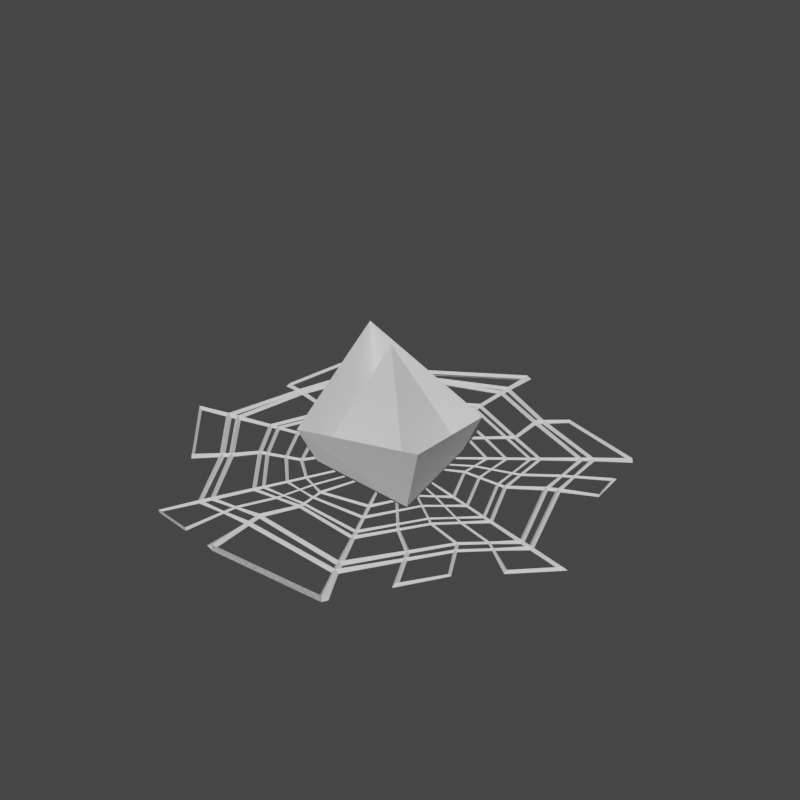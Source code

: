 # Source: modelo_logo_sem_setup.blend  (saved by Blender 3.5.10; exported with 4.5.12 LTS)
import bpy
from mathutils import Matrix  # noqa: F401  (used for matrix-valued properties, if any)

bpy.ops.wm.read_factory_settings(use_empty=True)
scene = bpy.context.scene
scene.name = 'Scene'

# ---- collections
col_logotipo = bpy.data.collections.new('Logotipo'); scene.collection.children.link(col_logotipo)

# ---- world
world_world = bpy.data.worlds.new('World'); scene.world = world_world
world_world.use_nodes = True; world_world.node_tree.nodes.clear()
_N = world_world.node_tree.nodes; _L = world_world.node_tree.links
n0 = _N.new('ShaderNodeOutputWorld'); n0.name = 'World Output'; n0.location = (300, 300)
n1 = _N.new('ShaderNodeBackground'); n1.name = 'Background'; n1.location = (10, 300)
n1.inputs[0].default_value = (0.05088, 0.05088, 0.05088, 1.0)
_L.new(n1.outputs[0], n0.inputs[0])
n0.is_active_output = True
world_world.color = (0.05088, 0.05088, 0.05088)
world_world.use_sun_shadow = False
world_world.sun_shadow_jitter_overblur = 0.0

# ---- meshes
me_plane = bpy.data.meshes.new('Plane')
me_plane.from_pydata([(-0.9517, 0.0, 0.2295), (0.0, -0.934, 0.528), (0.0, 0.934, 0.528), (0.9517, 0.0, 0.2295), (0.0, 0.0, 0.7631), (-0.7563, 0.0, 0.0), (0.7563, 0.0, 0.0), (0.0, 0.611, 2.98e-08), (0.0, -0.611, 2.98e-08), (0.7563, 0.0, 0.0)], [], [(5, 7, 2, 0), (8, 5, 0, 1), (9, 8, 1, 3), (7, 6, 3, 2), (4, 7, 5), (4, 5, 8), (4, 8, 9), (4, 6, 7)])
_uv = me_plane.uv_layers.new(name='UVMap')
_uv.uv.foreach_set('vector', [0.04965, 0.04965, 0.04965, 0.9504, 0.0, 1.0, 0.0, 0.0, 0.9504, 0.04965, 0.04965, 0.04965, 0.0, 0.0, 1.0, 0.0, 0.9504, 0.9504, 0.9504, 0.04965, 1.0, 0.0, 1.0, 1.0, 0.04965, 0.9504, 0.9504, 0.9504, 1.0, 1.0, 0.0, 1.0, 0.3763, 0.6237, 0.04965, 0.9504, 0.04965, 0.04965, 0.3763, 0.3763, 0.04965, 0.04965, 0.9504, 0.04965, 0.6237, 0.3763, 0.9504, 0.04965, 0.9504, 0.9504, 0.6237, 0.6237, 0.9504, 0.9504, 0.04965, 0.9504])
me_plane.update()
me_cylinder_001 = bpy.data.meshes.new('Cylinder.001')
me_cylinder_001.from_pydata([(-0.01326, 1.036, 0.0002456), (0.7686, 0.6599, 0.0002456), (0.9617, -0.1861, 0.0002456), (0.4206, -0.8646, 0.0002456), (-0.4471, -0.8646, 0.0002456), (-0.9882, -0.1861, 0.0002456), (-0.7951, 0.6599, 0.0002456), (-0.01326, 0.03638, 0.0002456), (0.6026, 0.5275, 0.0002456), (-0.01326, 0.8241, 0.0002456), (0.7547, -0.1389, 0.0002456), (0.3285, -0.6733, 0.0002456), (-0.355, -0.6733, 0.0002456), (-0.7812, -0.1389, 0.0002456), (-0.6291, 0.5275, 0.0002456), (0.4679, 0.4201, 0.0002456), (-0.01326, 0.6518, 0.0002456), (0.5868, -0.1006, 0.0002456), (0.2538, -0.5181, 0.0002456), (-0.2803, -0.5181, 0.0002456), (-0.6133, -0.1006, 0.0002456), (-0.4944, 0.4201, 0.0002456), (0.2934, 0.281, 0.0002456), (-0.01326, 0.4286, 0.0002456), (0.3692, -0.05091, 0.0002456), (0.1569, -0.317, 0.0002456), (-0.1835, -0.317, 0.0002456), (-0.3957, -0.05091, 0.0002456), (-0.3199, 0.281, 0.0002456), (0.1741, 0.1858, 0.0002456), (-0.01326, 0.276, 0.0002456), (0.2204, -0.01695, 0.0002456), (0.09073, -0.1795, 0.0002456), (-0.1172, -0.1795, 0.0002456), (-0.2469, -0.01695, 0.0002456), (-0.2006, 0.1858, 0.0002456), (0.06947, 0.1024, 0.0002456), (-0.01326, 0.1422, 0.0002456), (0.0899, 0.01284, 0.0002456), (0.03265, -0.05895, 0.0002456), (-0.05917, -0.05895, 0.0002456), (-0.1164, 0.01284, 0.0002456), (-0.09599, 0.1024, 0.0002456), (-0.1225, -0.6391, 0.0002456), (-0.1024, -0.8988, 0.0002456), (-0.05036, -0.4896, 0.0002456), (-0.06054, -0.3627, 0.0002456), (-0.01077, -0.2081, 0.0002456), (-0.01776, -0.04905, 0.0002456), (0.5768, -0.3003, 0.0002456), (0.6745, -0.4749, 0.0002456), (0.4208, -0.258, 0.0002456), (0.2532, -0.1363, 0.0002456), (0.1431, -0.07618, 0.0002456), (0.04803, -0.01152, 0.0002456), (0.6176, 0.236, 0.0002456), (0.8075, 0.3295, 0.0002456), (0.4842, 0.1409, 0.0002456), (0.2869, 0.1318, 0.0002456), (0.1845, 0.0793, 0.0002456), (0.06454, 0.05132, 0.0002456), (0.2711, 0.6808, 0.0002456), (0.3831, 0.7841, 0.0002456), (0.2804, 0.5073, 0.0002456), (0.1259, 0.3692, 0.0002456), (0.08153, 0.2138, 0.0002456), (0.02079, 0.1111, 0.0002456), (-0.3342, 0.7063, 0.004461), (-0.442, 0.7759, -0.006113), (-0.235, 0.5193, -0.0006536), (-0.1397, 0.3323, -0.001542), (-0.1053, 0.1855, -0.004206), (-0.04934, 0.1111, 0.0002456), (-0.7351, 0.2303, -0.00213), (-0.8476, 0.253, -0.005704), (-0.513, 0.176, -0.002719), (-0.3261, 0.1264, -0.00153), (-0.2314, 0.08537, -0.001528), (-0.09651, 0.05545, 0.0002456), (-0.5539, -0.389, 0.0002456), (-0.6777, -0.4997, 0.0002456), (-0.4782, -0.2951, 0.0002456), (-0.2981, -0.2268, 0.0002456), (-0.2135, -0.09825, 0.0002456), (-0.07294, -0.01315, 0.0002456), (-0.01326, 1.036, 0.0002456), (0.7686, 0.6599, 0.0002456), (0.9617, -0.1861, 0.0002456), (0.4206, -0.8646, 0.0002456), (-0.4471, -0.8646, 0.0002456), (-0.9882, -0.1861, 0.0002456), (-0.7951, 0.6599, 0.0002456), (-0.1024, -0.8988, 0.0002456), (0.6745, -0.4749, 0.0002456), (0.8075, 0.3295, 0.0002456), (0.3831, 0.7841, 0.0002456), (-0.442, 0.7759, -0.006113), (-0.8476, 0.253, -0.005704), (-0.6777, -0.4997, 0.0002456), (-0.01326, 0.8742, 0.0002456), (0.6418, 0.5588, 0.0002456), (0.8036, -0.1501, 0.0002456), (0.3503, -0.7185, 0.0002456), (-0.3768, -0.7185, 0.0002456), (-0.8301, -0.1501, 0.0002456), (-0.6683, 0.5588, 0.0002456), (-0.1177, -0.7004, 0.0002456), (0.5999, -0.3415, 0.0002456), (0.6624, 0.2581, 0.0002456), (0.2976, 0.7052, 0.0002456), (-0.3597, 0.7227, 0.001966), (-0.7616, 0.2357, -0.002973), (-0.5831, -0.4151, 0.0002456), (-0.01326, 0.5107, 0.0002456), (0.3576, 0.3321, 0.0002456), (0.4492, -0.06917, 0.0002456), (0.1925, -0.391, 0.0002456), (-0.2191, -0.391, 0.0002456), (-0.4757, -0.06917, 0.0002456), (-0.3841, 0.3321, 0.0002456), (-0.05679, -0.4093, 0.0002456), (0.3148, -0.1811, 0.0002456), (0.3595, 0.1352, 0.0002456), (0.1827, 0.42, 0.0002456), (-0.1747, 0.4011, -0.001216), (-0.3948, 0.1446, -0.001967), (-0.3643, -0.2519, 0.0002456), (-0.01326, 0.2297, 0.0002456), (0.1378, 0.1569, 0.0002456), (0.1752, -0.006627, 0.0002456), (0.0706, -0.1378, 0.0002456), (-0.09712, -0.1378, 0.0002456), (-0.2017, -0.006627, 0.0002456), (-0.1644, 0.1569, 0.0002456), (-0.01319, -0.153, 0.0002456), (0.1101, -0.05377, 0.0002456), (0.1429, 0.0696, 0.0002456), (0.06048, 0.1782, 0.0002456), (-0.0859, 0.1597, -0.002664), (-0.1847, 0.075, -0.000913), (-0.1648, -0.06876, 0.0002456), (0.6658, -0.2196, 0.0002456), (0.8181, -0.3305, 0.0002456), (0.5038, -0.1793, 0.0002456), (0.3112, -0.09362, 0.0002456), (0.1817, -0.04656, 0.0002456), (0.06897, 0.0006562, 0.0002456), (0.009696, -0.01129, 0.0002456), (-0.2387, -0.6562, 0.0002456), (-0.2748, -0.8817, 0.0002456), (-0.1653, -0.5039, 0.0002456), (-0.122, -0.3399, 0.0002456), (-0.06401, -0.1938, 0.0002456), (-0.03846, -0.054, 0.0002456), (0.8181, -0.3305, 0.0002456), (-0.2748, -0.8817, 0.0002456), (0.7017, -0.2458, 0.0002456), (-0.2473, -0.7094, 0.0002456), (0.382, -0.1251, 0.0002456), (-0.1379, -0.4002, 0.0002456), (0.1426, -0.0302, 0.0002456), (-0.05515, -0.1454, 0.0002456), (-0.01326, 0.1561, 0.0002456), (0.08034, 0.111, 0.0002456), (0.1035, 0.009739, 0.0002456), (0.03869, -0.07149, 0.0002456), (-0.06521, -0.07149, 0.0002456), (-0.13, 0.009739, 0.0002456), (-0.1069, 0.111, 0.0002456), (-0.01703, -0.06558, 0.0002456), (0.05791, -0.01824, 0.0002456), (0.077, 0.05423, 0.0002456), (0.0271, 0.1218, 0.0002456), (-0.05516, 0.1188, -0.0002172), (-0.1105, 0.05856, 6.132e-05), (-0.08754, -0.022, 0.0002456), (-0.04112, -0.06853, 0.0002456), (0.08069, -0.004252, 0.0002456), (0.0919, 0.1202, 0.0002456), (0.1179, 0.00645, 0.0002456), (0.0451, -0.0848, 0.0002456), (-0.07162, -0.0848, 0.0002456), (-0.1444, 0.00645, 0.0002456), (-0.1184, 0.1202, 0.0002456), (-0.01626, -0.08314, 0.0002456), (0.0684, -0.02538, 0.0002456), (0.09024, 0.05732, 0.0002456), (0.03381, 0.1331, 0.0002456), (-0.06133, 0.127, -0.0007088), (-0.1254, 0.06186, -0.0001345), (-0.1031, -0.0314, 0.0002456), (-0.04394, -0.08397, 0.0002456), (0.09314, -0.009466, 0.0002456), (-0.01326, 0.1709, 0.0002456), (-0.01326, 0.6115, 0.0002456), (0.4364, 0.3949, 0.0002456), (0.5474, -0.09159, 0.0002456), (0.2363, -0.4817, 0.0002456), (-0.2628, -0.4817, 0.0002456), (-0.5739, -0.09159, 0.0002456), (-0.4629, 0.3949, 0.0002456), (-0.0522, -0.4666, 0.0002456), (0.3905, -0.236, 0.0002456), (0.4486, 0.1392, 0.0002456), (0.2525, 0.4823, 0.0002456), (-0.2177, 0.4855, -0.0008144), (-0.4792, 0.167, -0.002504), (-0.4456, -0.2827, 0.0002456), (0.4689, -0.1638, 0.0002456), (-0.1575, -0.4742, 0.0002456), (0.6112, 0.3611, 0.0002456), (0.7908, 0.4712, 0.0002456), (0.4772, 0.2607, 0.0002456), (0.2897, 0.1958, 0.0002456), (0.18, 0.125, 0.0002456), (0.06665, 0.07321, 0.0002456), (0.04565, 0.02294, 0.0002456), (0.4703, -0.4603, 0.0002456), (0.5656, -0.6421, 0.0002456), (0.3492, -0.3696, 0.0002456), (0.2119, -0.2138, 0.0002456), (0.1206, -0.1205, 0.0002456), (0.04144, -0.03187, 0.0002456), (0.6536, 0.3871, 0.0002456), (0.4928, -0.5032, 0.0002456), (0.3587, 0.2197, 0.0002456), (0.2624, -0.2711, 0.0002456), (0.1407, 0.107, 0.0002456), (0.09317, -0.08979, 0.0002456), (0.04354, -0.004466, 0.0002456), (0.04966, -0.04108, 0.0002456), (0.07844, 0.07859, 0.0002456), (0.05841, -0.05087, 0.0002456), (0.09095, 0.08431, 0.0002456), (0.3243, -0.3414, 0.0002456), (0.4433, 0.2489, 0.0002456), (0.8181, -0.3305, 0.0002456), (0.9617, -0.1861, 0.0002456)], [(93, 50)], [(109, 100, 1, 62), (157, 103, 4, 149), (112, 104, 5, 80), (111, 105, 6, 74), (110, 99, 0, 68), (63, 15, 8, 61), (57, 17, 10, 55), (219, 18, 11, 217), (150, 19, 12, 148), (81, 20, 13, 79), (75, 21, 14, 73), (69, 16, 9, 67), (235, 203, 57, 212), (204, 195, 15, 63), (234, 219, 51, 202), (209, 198, 19, 150), (207, 199, 20, 81), (206, 200, 21, 75), (65, 29, 22, 64), (59, 31, 24, 58), (221, 32, 25, 220), (152, 33, 26, 151), (83, 34, 27, 82), (77, 35, 28, 76), (71, 30, 23, 70), (137, 128, 29, 65), (136, 129, 31, 59), (228, 130, 32, 221), (161, 131, 33, 152), (140, 132, 34, 83), (139, 133, 35, 77), (138, 127, 30, 71), (7, 36, 66, 37), (216, 38, 60, 215), (229, 222, 54, 146), (147, 153, 48, 39), (7, 41, 84, 40), (7, 42, 78, 41), (7, 37, 72, 42), (130, 134, 47, 32), (32, 47, 46, 25), (205, 194, 16, 69), (18, 45, 43, 11), (102, 106, 44, 3), (160, 135, 53, 145), (145, 53, 52, 144), (197, 201, 45, 18), (143, 51, 49, 141), (227, 136, 59, 214), (214, 59, 58, 213), (234, 197, 18, 219), (212, 57, 55, 210), (223, 108, 56, 211), (127, 137, 65, 30), (30, 65, 64, 23), (235, 212, 15, 195), (16, 63, 61, 9), (133, 138, 71, 35), (35, 71, 70, 28), (194, 204, 63, 16), (21, 69, 67, 14), (132, 139, 77, 34), (34, 77, 76, 27), (200, 205, 69, 21), (20, 75, 73, 13), (131, 140, 83, 33), (33, 83, 82, 26), (199, 206, 75, 20), (19, 81, 79, 12), (74, 6, 91, 97), (62, 1, 86, 95), (211, 56, 94), (3, 44, 92, 88), (80, 5, 90, 98), (68, 0, 85, 96), (149, 4, 89, 155), (12, 79, 112, 103), (13, 73, 111, 104), (14, 67, 110, 105), (9, 61, 109, 99), (210, 55, 108, 223), (141, 49, 107, 156), (11, 43, 106, 102), (67, 9, 99, 110), (73, 14, 105, 111), (79, 13, 104, 112), (148, 12, 103, 157), (217, 11, 102, 224), (55, 10, 101, 108), (61, 8, 100, 109), (26, 82, 126, 117), (27, 76, 125, 118), (28, 70, 124, 119), (23, 64, 123, 113), (213, 58, 122, 225), (144, 52, 121, 158), (25, 46, 120, 116), (70, 23, 113, 124), (76, 28, 119, 125), (82, 27, 118, 126), (151, 26, 117, 159), (220, 25, 116, 226), (58, 24, 115, 122), (64, 22, 114, 123), (181, 190, 140, 131), (182, 189, 139, 132), (183, 188, 138, 133), (193, 187, 137, 127), (233, 186, 136, 227), (192, 185, 135, 160), (180, 184, 134, 130), (188, 193, 127, 138), (189, 183, 133, 139), (190, 182, 132, 140), (191, 181, 131, 161), (232, 180, 130, 228), (186, 179, 129, 136), (187, 178, 128, 137), (184, 191, 161, 134), (179, 192, 160, 129), (46, 151, 159, 120), (24, 144, 158, 115), (43, 148, 157, 106), (10, 141, 156, 101), (237, 236, 154, 87), (101, 156, 142, 2), (17, 143, 141, 10), (198, 207, 81, 19), (31, 145, 144, 24), (129, 160, 145, 31), (7, 40, 153, 147), (216, 229, 146, 38), (134, 161, 152, 47), (47, 152, 151, 46), (196, 208, 143, 17), (45, 150, 148, 43), (38, 146, 177, 164), (48, 153, 176, 169), (66, 36, 163, 172), (60, 38, 164, 171), (222, 39, 165, 230), (153, 40, 166, 176), (84, 41, 167, 175), (78, 42, 168, 174), (72, 37, 162, 173), (39, 48, 169, 165), (146, 54, 170, 177), (215, 60, 171, 231), (37, 66, 172, 162), (42, 72, 173, 168), (41, 78, 174, 167), (40, 84, 175, 166), (164, 177, 192, 179), (169, 176, 191, 184), (172, 163, 178, 187), (171, 164, 179, 186), (230, 165, 180, 232), (176, 166, 181, 191), (175, 167, 182, 190), (174, 168, 183, 189), (173, 162, 193, 188), (165, 169, 184, 180), (177, 170, 185, 192), (231, 171, 186, 233), (162, 172, 187, 193), (168, 173, 188, 183), (167, 174, 189, 182), (166, 175, 190, 181), (123, 114, 195, 204), (122, 115, 196, 203), (226, 116, 197, 234), (159, 117, 198, 209), (126, 118, 199, 207), (125, 119, 200, 206), (124, 113, 194, 205), (116, 120, 201, 197), (158, 121, 202, 208), (225, 122, 203, 235), (113, 123, 204, 194), (119, 124, 205, 200), (118, 125, 206, 199), (117, 126, 207, 198), (115, 158, 208, 196), (120, 159, 209, 201), (114, 225, 235, 195), (121, 226, 234, 202), (203, 196, 17, 57), (208, 202, 51, 143), (163, 231, 233, 178), (170, 230, 232, 185), (36, 215, 231, 163), (54, 222, 230, 170), (7, 147, 229, 216), (185, 232, 228, 135), (178, 233, 227, 128), (52, 220, 226, 121), (22, 213, 225, 114), (49, 217, 224, 107), (8, 210, 223, 100), (15, 212, 210, 8), (29, 214, 213, 22), (128, 227, 214, 29), (147, 39, 222, 229), (7, 216, 215, 36), (135, 228, 221, 53), (53, 221, 220, 52), (51, 219, 217, 49), (107, 224, 218, 50), (201, 209, 150, 45)])
_uv = me_cylinder_001.uv_layers.new(name='UVMap')
_uv.uv.foreach_set('vector', [0.3335, 0.4109, 0.4072, 0.3754, 0.4376, 0.3996, 0.3497, 0.442, 0.1943, 0.06884, 0.1628, 0.06884, 0.1459, 0.03377, 0.1835, 0.03377, 0.1084, 0.137, 0.05396, 0.2053, 0.01602, 0.1966, 0.08094, 0.1152, 0.07674, 0.3051, 0.09279, 0.3754, 0.06236, 0.3996, 0.0432, 0.3157, 0.1664, 0.4108, 0.25, 0.4511, 0.25, 0.49, 0.1502, 0.4419, 0.3113, 0.3682, 0.3655, 0.3421, 0.3978, 0.3679, 0.3285, 0.4012, 0.378, 0.2874, 0.394, 0.2171, 0.4343, 0.2079, 0.4138, 0.2979, 0.3421, 0.1521, 0.3141, 0.1169, 0.332, 0.07967, 0.3679, 0.1247, 0.2091, 0.1169, 0.1859, 0.1169, 0.168, 0.07967, 0.1976, 0.07967, 0.146, 0.167, 0.106, 0.2171, 0.06569, 0.2079, 0.1168, 0.1438, 0.1227, 0.2904, 0.1345, 0.3421, 0.1022, 0.3679, 0.0871, 0.3018, 0.1886, 0.3681, 0.25, 0.3977, 0.25, 0.4391, 0.1714, 0.4012, 0.3646, 0.3069, 0.3696, 0.285, 0.378, 0.2874, 0.3726, 0.3109, 0.3073, 0.3604, 0.3579, 0.3361, 0.3655, 0.3421, 0.3113, 0.3682, 0.3361, 0.1585, 0.3421, 0.1521, 0.3632, 0.1785, 0.3558, 0.1832, 0.2117, 0.1256, 0.1901, 0.1256, 0.1859, 0.1169, 0.2091, 0.1169, 0.1528, 0.1725, 0.1154, 0.2193, 0.106, 0.2171, 0.146, 0.167, 0.1311, 0.2878, 0.1421, 0.3361, 0.1345, 0.3421, 0.1227, 0.2904, 0.2739, 0.296, 0.295, 0.2859, 0.3236, 0.3087, 0.2891, 0.3253, 0.2998, 0.2646, 0.3061, 0.2372, 0.3418, 0.2291, 0.3316, 0.2739, 0.2859, 0.2119, 0.275, 0.1982, 0.2908, 0.1652, 0.3087, 0.1876, 0.2341, 0.1982, 0.225, 0.1982, 0.2092, 0.1652, 0.2239, 0.1652, 0.2095, 0.2177, 0.1939, 0.2372, 0.1582, 0.2291, 0.1837, 0.1971, 0.2004, 0.2657, 0.205, 0.2859, 0.1764, 0.3087, 0.1689, 0.2758, 0.2261, 0.296, 0.25, 0.3075, 0.25, 0.3441, 0.2108, 0.3253, 0.2693, 0.2871, 0.2863, 0.2789, 0.295, 0.2859, 0.2739, 0.296, 0.2902, 0.2618, 0.2952, 0.2397, 0.3061, 0.2372, 0.2998, 0.2646, 0.2789, 0.2193, 0.2701, 0.2082, 0.275, 0.1982, 0.2859, 0.2119, 0.2371, 0.2082, 0.2299, 0.2082, 0.225, 0.1982, 0.2341, 0.1982, 0.2173, 0.2239, 0.2048, 0.2397, 0.1939, 0.2372, 0.2095, 0.2177, 0.21, 0.2627, 0.2137, 0.2789, 0.205, 0.2859, 0.2004, 0.2657, 0.2307, 0.2871, 0.25, 0.2964, 0.25, 0.3075, 0.2261, 0.296, 0.2575, 0.256, 0.2699, 0.2658, 0.2605, 0.2703, 0.25, 0.2754, 0.2682, 0.2459, 0.2748, 0.2443, 0.272, 0.2564, 0.2711, 0.2605, 0.2659, 0.2381, 0.2657, 0.2331, 0.2695, 0.2377, 0.2721, 0.241, 0.2534, 0.2342, 0.243, 0.2271, 0.2469, 0.2271, 0.261, 0.2271, 0.2406, 0.2479, 0.2252, 0.2443, 0.2321, 0.2357, 0.239, 0.2271, 0.2425, 0.256, 0.2301, 0.2658, 0.2281, 0.257, 0.2252, 0.2443, 0.25, 0.2596, 0.25, 0.2754, 0.2394, 0.2703, 0.2301, 0.2658, 0.2701, 0.2082, 0.2444, 0.2082, 0.2431, 0.1982, 0.275, 0.1982, 0.275, 0.1982, 0.2431, 0.1982, 0.2387, 0.1652, 0.2908, 0.1652, 0.1926, 0.3604, 0.25, 0.388, 0.25, 0.3977, 0.1886, 0.3681, 0.3141, 0.1169, 0.2322, 0.1169, 0.2272, 0.07967, 0.332, 0.07967, 0.3372, 0.06884, 0.2258, 0.06884, 0.2211, 0.03377, 0.3541, 0.03377, 0.2904, 0.2336, 0.2856, 0.2276, 0.2941, 0.2222, 0.3001, 0.2297, 0.3001, 0.2297, 0.2941, 0.2222, 0.3222, 0.2044, 0.332, 0.2167, 0.3099, 0.1256, 0.2334, 0.1256, 0.2322, 0.1169, 0.3141, 0.1169, 0.3786, 0.1978, 0.3632, 0.1785, 0.3949, 0.1585, 0.4146, 0.1832, 0.2885, 0.2691, 0.2902, 0.2618, 0.2998, 0.2646, 0.2977, 0.2737, 0.2977, 0.2737, 0.2998, 0.2646, 0.3316, 0.2739, 0.3281, 0.2888, 0.3361, 0.1585, 0.3099, 0.1256, 0.3141, 0.1169, 0.3421, 0.1521, 0.3726, 0.3109, 0.378, 0.2874, 0.4138, 0.2979, 0.4069, 0.3279, 0.4169, 0.3329, 0.4242, 0.301, 0.4579, 0.3108, 0.4492, 0.3489, 0.25, 0.2964, 0.2693, 0.2871, 0.2739, 0.296, 0.25, 0.3075, 0.25, 0.3075, 0.2739, 0.296, 0.2891, 0.3253, 0.25, 0.3441, 0.3646, 0.3069, 0.3726, 0.3109, 0.3655, 0.3421, 0.3579, 0.3361, 0.25, 0.3977, 0.3113, 0.3682, 0.3285, 0.4012, 0.25, 0.4391, 0.2137, 0.2789, 0.2307, 0.2871, 0.2261, 0.296, 0.205, 0.2859, 0.205, 0.2859, 0.2261, 0.296, 0.2108, 0.3253, 0.1764, 0.3087, 0.25, 0.388, 0.3073, 0.3604, 0.3113, 0.3682, 0.25, 0.3977, 0.1345, 0.3421, 0.1886, 0.3681, 0.1714, 0.4012, 0.1022, 0.3679, 0.2048, 0.2397, 0.21, 0.2627, 0.2004, 0.2657, 0.1939, 0.2372, 0.1939, 0.2372, 0.2004, 0.2657, 0.1689, 0.2758, 0.1582, 0.2291, 0.1421, 0.3361, 0.1926, 0.3604, 0.1886, 0.3681, 0.1345, 0.3421, 0.106, 0.2171, 0.1227, 0.2904, 0.0871, 0.3018, 0.06569, 0.2079, 0.2299, 0.2082, 0.2173, 0.2239, 0.2095, 0.2177, 0.225, 0.1982, 0.225, 0.1982, 0.2095, 0.2177, 0.1837, 0.1971, 0.2092, 0.1652, 0.1154, 0.2193, 0.1311, 0.2878, 0.1227, 0.2904, 0.106, 0.2171, 0.1859, 0.1169, 0.146, 0.167, 0.1168, 0.1438, 0.168, 0.07967, 0.0432, 0.3157, 0.06236, 0.3996, 0.06236, 0.3996, 0.0432, 0.3157, 0.3497, 0.442, 0.4376, 0.3996, 0.4376, 0.3996, 0.3497, 0.442, 0.4492, 0.3489, 0.4579, 0.3108, 0.4579, 0.3108, 0.3541, 0.03377, 0.2211, 0.03377, 0.2211, 0.03377, 0.3541, 0.03377, 0.08094, 0.1152, 0.01602, 0.1966, 0.01602, 0.1966, 0.08094, 0.1152, 0.1502, 0.4419, 0.25, 0.49, 0.25, 0.49, 0.1502, 0.4419, 0.1835, 0.03377, 0.1459, 0.03377, 0.1459, 0.03377, 0.1835, 0.03377, 0.168, 0.07967, 0.1168, 0.1438, 0.1084, 0.137, 0.1628, 0.06884, 0.06569, 0.2079, 0.0871, 0.3018, 0.07674, 0.3051, 0.05396, 0.2053, 0.1022, 0.3679, 0.1714, 0.4012, 0.1664, 0.4108, 0.09279, 0.3754, 0.25, 0.4391, 0.3285, 0.4012, 0.3335, 0.4109, 0.25, 0.4511, 0.4069, 0.3279, 0.4138, 0.2979, 0.4242, 0.301, 0.4169, 0.3329, 0.4146, 0.1832, 0.3949, 0.1585, 0.4041, 0.1527, 0.4251, 0.179, 0.332, 0.07967, 0.2272, 0.07967, 0.2258, 0.06884, 0.3372, 0.06884, 0.1714, 0.4012, 0.25, 0.4391, 0.25, 0.4511, 0.1664, 0.4108, 0.0871, 0.3018, 0.1022, 0.3679, 0.09279, 0.3754, 0.07674, 0.3051, 0.1168, 0.1438, 0.06569, 0.2079, 0.05396, 0.2053, 0.1084, 0.137, 0.1976, 0.07967, 0.168, 0.07967, 0.1628, 0.06884, 0.1943, 0.06884, 0.3679, 0.1247, 0.332, 0.07967, 0.3372, 0.06884, 0.3754, 0.1167, 0.4138, 0.2979, 0.4343, 0.2079, 0.446, 0.2053, 0.4242, 0.301, 0.3285, 0.4012, 0.3978, 0.3679, 0.4072, 0.3754, 0.3335, 0.4109, 0.2092, 0.1652, 0.1837, 0.1971, 0.1698, 0.1861, 0.2006, 0.1474, 0.1582, 0.2291, 0.1689, 0.2758, 0.1519, 0.2812, 0.139, 0.2247, 0.1764, 0.3087, 0.2108, 0.3253, 0.2027, 0.341, 0.161, 0.321, 0.25, 0.3441, 0.2891, 0.3253, 0.2973, 0.3411, 0.25, 0.3638, 0.3281, 0.2888, 0.3316, 0.2739, 0.3486, 0.2789, 0.3445, 0.2969, 0.332, 0.2167, 0.3222, 0.2044, 0.3373, 0.1949, 0.3491, 0.2098, 0.2908, 0.1652, 0.2387, 0.1652, 0.2363, 0.1474, 0.2994, 0.1474, 0.2108, 0.3253, 0.25, 0.3441, 0.25, 0.3638, 0.2027, 0.341, 0.1689, 0.2758, 0.1764, 0.3087, 0.161, 0.321, 0.1519, 0.2812, 0.1837, 0.1971, 0.1582, 0.2291, 0.139, 0.2247, 0.1698, 0.1861, 0.2239, 0.1652, 0.2092, 0.1652, 0.2006, 0.1474, 0.2184, 0.1474, 0.3087, 0.1876, 0.2908, 0.1652, 0.2994, 0.1474, 0.321, 0.1745, 0.3316, 0.2739, 0.3418, 0.2291, 0.361, 0.2247, 0.3486, 0.2789, 0.2891, 0.3253, 0.3236, 0.3087, 0.339, 0.321, 0.2973, 0.3411, 0.236, 0.2209, 0.2273, 0.2319, 0.2173, 0.2239, 0.2299, 0.2082, 0.2185, 0.2428, 0.2222, 0.2588, 0.21, 0.2627, 0.2048, 0.2397, 0.2248, 0.2701, 0.2366, 0.2758, 0.2307, 0.2871, 0.2137, 0.2789, 0.25, 0.2823, 0.2634, 0.2758, 0.2693, 0.2871, 0.25, 0.2964, 0.2768, 0.2633, 0.278, 0.2582, 0.2902, 0.2618, 0.2885, 0.2691, 0.2781, 0.2386, 0.2747, 0.2344, 0.2856, 0.2276, 0.2904, 0.2336, 0.264, 0.2209, 0.2461, 0.2209, 0.2444, 0.2082, 0.2701, 0.2082, 0.2366, 0.2758, 0.25, 0.2823, 0.25, 0.2964, 0.2307, 0.2871, 0.2222, 0.2588, 0.2248, 0.2701, 0.2137, 0.2789, 0.21, 0.2627, 0.2273, 0.2319, 0.2185, 0.2428, 0.2048, 0.2397, 0.2173, 0.2239, 0.2411, 0.2209, 0.236, 0.2209, 0.2299, 0.2082, 0.2371, 0.2082, 0.2701, 0.2286, 0.264, 0.2209, 0.2701, 0.2082, 0.2789, 0.2193, 0.278, 0.2582, 0.2815, 0.2428, 0.2952, 0.2397, 0.2902, 0.2618, 0.2634, 0.2758, 0.2752, 0.2701, 0.2863, 0.2789, 0.2693, 0.2871, 0.2461, 0.2209, 0.2411, 0.2209, 0.2371, 0.2082, 0.2444, 0.2082, 0.2815, 0.2428, 0.2781, 0.2386, 0.2904, 0.2336, 0.2952, 0.2397, 0.2387, 0.1652, 0.2239, 0.1652, 0.2184, 0.1474, 0.2363, 0.1474, 0.3418, 0.2291, 0.332, 0.2167, 0.3491, 0.2098, 0.361, 0.2247, 0.2272, 0.07967, 0.1976, 0.07967, 0.1943, 0.06884, 0.2258, 0.06884, 0.4343, 0.2079, 0.4146, 0.1832, 0.4251, 0.179, 0.446, 0.2053, 0.484, 0.1966, 0.459, 0.1652, 0.459, 0.1652, 0.484, 0.1966, 0.446, 0.2053, 0.4251, 0.179, 0.459, 0.1652, 0.484, 0.1966, 0.394, 0.2171, 0.3786, 0.1978, 0.4146, 0.1832, 0.4343, 0.2079, 0.1901, 0.1256, 0.1528, 0.1725, 0.146, 0.167, 0.1859, 0.1169, 0.3061, 0.2372, 0.3001, 0.2297, 0.332, 0.2167, 0.3418, 0.2291, 0.2952, 0.2397, 0.2904, 0.2336, 0.3001, 0.2297, 0.3061, 0.2372, 0.2458, 0.2413, 0.239, 0.2271, 0.243, 0.2271, 0.2534, 0.2342, 0.2659, 0.243, 0.2659, 0.2381, 0.2721, 0.241, 0.2748, 0.2443, 0.2444, 0.2082, 0.2371, 0.2082, 0.2341, 0.1982, 0.2431, 0.1982, 0.2431, 0.1982, 0.2341, 0.1982, 0.2239, 0.1652, 0.2387, 0.1652, 0.3846, 0.2193, 0.3702, 0.2012, 0.3786, 0.1978, 0.394, 0.2171, 0.2322, 0.1169, 0.2091, 0.1169, 0.1976, 0.07967, 0.2272, 0.07967, 0.2748, 0.2443, 0.2721, 0.241, 0.275, 0.2399, 0.278, 0.2436, 0.2469, 0.2271, 0.243, 0.2271, 0.242, 0.2241, 0.2465, 0.2241, 0.2605, 0.2703, 0.2699, 0.2658, 0.2725, 0.2679, 0.2619, 0.273, 0.272, 0.2564, 0.2748, 0.2443, 0.278, 0.2436, 0.2749, 0.2573, 0.2657, 0.2331, 0.261, 0.2271, 0.2625, 0.2241, 0.2679, 0.231, 0.243, 0.2271, 0.239, 0.2271, 0.2375, 0.2241, 0.242, 0.2241, 0.2321, 0.2357, 0.2252, 0.2443, 0.222, 0.2436, 0.2298, 0.2339, 0.2281, 0.257, 0.2301, 0.2658, 0.2275, 0.2679, 0.2252, 0.2579, 0.2394, 0.2703, 0.25, 0.2754, 0.25, 0.2787, 0.2381, 0.273, 0.261, 0.2271, 0.2469, 0.2271, 0.2465, 0.2241, 0.2625, 0.2241, 0.2721, 0.241, 0.2695, 0.2377, 0.272, 0.2361, 0.275, 0.2399, 0.2711, 0.2605, 0.272, 0.2564, 0.2749, 0.2573, 0.2739, 0.2618, 0.25, 0.2754, 0.2605, 0.2703, 0.2619, 0.273, 0.25, 0.2787, 0.2301, 0.2658, 0.2394, 0.2703, 0.2381, 0.273, 0.2275, 0.2679, 0.2252, 0.2443, 0.2281, 0.257, 0.2252, 0.2579, 0.222, 0.2436, 0.239, 0.2271, 0.2321, 0.2357, 0.2298, 0.2339, 0.2375, 0.2241, 0.278, 0.2436, 0.275, 0.2399, 0.2781, 0.2386, 0.2815, 0.2428, 0.2465, 0.2241, 0.242, 0.2241, 0.2411, 0.2209, 0.2461, 0.2209, 0.2619, 0.273, 0.2725, 0.2679, 0.2752, 0.2701, 0.2634, 0.2758, 0.2749, 0.2573, 0.278, 0.2436, 0.2815, 0.2428, 0.278, 0.2582, 0.2679, 0.231, 0.2625, 0.2241, 0.264, 0.2209, 0.2701, 0.2286, 0.242, 0.2241, 0.2375, 0.2241, 0.236, 0.2209, 0.2411, 0.2209, 0.2298, 0.2339, 0.222, 0.2436, 0.2185, 0.2428, 0.2273, 0.2319, 0.2252, 0.2579, 0.2275, 0.2679, 0.2248, 0.2701, 0.2222, 0.2588, 0.2381, 0.273, 0.25, 0.2787, 0.25, 0.2823, 0.2366, 0.2758, 0.2625, 0.2241, 0.2465, 0.2241, 0.2461, 0.2209, 0.264, 0.2209, 0.275, 0.2399, 0.272, 0.2361, 0.2747, 0.2344, 0.2781, 0.2386, 0.2739, 0.2618, 0.2749, 0.2573, 0.278, 0.2582, 0.2768, 0.2633, 0.25, 0.2787, 0.2619, 0.273, 0.2634, 0.2758, 0.25, 0.2823, 0.2275, 0.2679, 0.2381, 0.273, 0.2366, 0.2758, 0.2248, 0.2701, 0.222, 0.2436, 0.2252, 0.2579, 0.2222, 0.2588, 0.2185, 0.2428, 0.2375, 0.2241, 0.2298, 0.2339, 0.2273, 0.2319, 0.236, 0.2209, 0.2973, 0.3411, 0.339, 0.321, 0.3579, 0.3361, 0.3073, 0.3604, 0.3486, 0.2789, 0.361, 0.2247, 0.3846, 0.2193, 0.3696, 0.285, 0.321, 0.1745, 0.2994, 0.1474, 0.3099, 0.1256, 0.3361, 0.1585, 0.2184, 0.1474, 0.2006, 0.1474, 0.1901, 0.1256, 0.2117, 0.1256, 0.1698, 0.1861, 0.139, 0.2247, 0.1154, 0.2193, 0.1528, 0.1725, 0.1519, 0.2812, 0.161, 0.321, 0.1421, 0.3361, 0.1311, 0.2878, 0.2027, 0.341, 0.25, 0.3638, 0.25, 0.388, 0.1926, 0.3604, 0.2994, 0.1474, 0.2363, 0.1474, 0.2334, 0.1256, 0.3099, 0.1256, 0.3491, 0.2098, 0.3373, 0.1949, 0.3558, 0.1832, 0.3702, 0.2012, 0.3445, 0.2969, 0.3486, 0.2789, 0.3696, 0.285, 0.3646, 0.3069, 0.25, 0.3638, 0.2973, 0.3411, 0.3073, 0.3604, 0.25, 0.388, 0.161, 0.321, 0.2027, 0.341, 0.1926, 0.3604, 0.1421, 0.3361, 0.139, 0.2247, 0.1519, 0.2812, 0.1311, 0.2878, 0.1154, 0.2193, 0.2006, 0.1474, 0.1698, 0.1861, 0.1528, 0.1725, 0.1901, 0.1256, 0.361, 0.2247, 0.3491, 0.2098, 0.3702, 0.2012, 0.3846, 0.2193, 0.2363, 0.1474, 0.2184, 0.1474, 0.2117, 0.1256, 0.2334, 0.1256, 0.339, 0.321, 0.3445, 0.2969, 0.3646, 0.3069, 0.3579, 0.3361, 0.3373, 0.1949, 0.321, 0.1745, 0.3361, 0.1585, 0.3558, 0.1832, 0.3696, 0.285, 0.3846, 0.2193, 0.394, 0.2171, 0.378, 0.2874, 0.3702, 0.2012, 0.3558, 0.1832, 0.3632, 0.1785, 0.3786, 0.1978, 0.2725, 0.2679, 0.2739, 0.2618, 0.2768, 0.2633, 0.2752, 0.2701, 0.272, 0.2361, 0.2679, 0.231, 0.2701, 0.2286, 0.2747, 0.2344, 0.2699, 0.2658, 0.2711, 0.2605, 0.2739, 0.2618, 0.2725, 0.2679, 0.2695, 0.2377, 0.2657, 0.2331, 0.2679, 0.231, 0.272, 0.2361, 0.2542, 0.2413, 0.2576, 0.2342, 0.2659, 0.2381, 0.2659, 0.243, 0.2747, 0.2344, 0.2701, 0.2286, 0.2789, 0.2193, 0.2856, 0.2276, 0.2752, 0.2701, 0.2768, 0.2633, 0.2885, 0.2691, 0.2863, 0.2789, 0.3222, 0.2044, 0.3087, 0.1876, 0.321, 0.1745, 0.3373, 0.1949, 0.3236, 0.3087, 0.3281, 0.2888, 0.3445, 0.2969, 0.339, 0.321, 0.3949, 0.1585, 0.3679, 0.1247, 0.3754, 0.1167, 0.4041, 0.1527, 0.3978, 0.3679, 0.4069, 0.3279, 0.4169, 0.3329, 0.4072, 0.3754, 0.3655, 0.3421, 0.3726, 0.3109, 0.4069, 0.3279, 0.3978, 0.3679, 0.295, 0.2859, 0.2977, 0.2737, 0.3281, 0.2888, 0.3236, 0.3087, 0.2863, 0.2789, 0.2885, 0.2691, 0.2977, 0.2737, 0.295, 0.2859, 0.2576, 0.2342, 0.261, 0.2271, 0.2657, 0.2331, 0.2659, 0.2381, 0.2594, 0.2479, 0.2682, 0.2459, 0.2711, 0.2605, 0.2699, 0.2658, 0.2856, 0.2276, 0.2789, 0.2193, 0.2859, 0.2119, 0.2941, 0.2222, 0.2941, 0.2222, 0.2859, 0.2119, 0.3087, 0.1876, 0.3222, 0.2044, 0.3632, 0.1785, 0.3421, 0.1521, 0.3679, 0.1247, 0.3949, 0.1585, 0.4041, 0.1527, 0.3754, 0.1167, 0.3997, 0.09092, 0.434, 0.1339, 0.2334, 0.1256, 0.2117, 0.1256, 0.2091, 0.1169, 0.2322, 0.1169])
me_cylinder_001.update()

# ---- objects
ob_plane = bpy.data.objects.new('Plane', me_plane)
ob_cylinder = bpy.data.objects.new('Cylinder', me_cylinder_001)

# ---- transforms, parenting, visibility, modifiers, constraints
ob_plane.location = (0.0, 0.0, 0.04925)
ob_plane.rotation_euler = (-0.00543, 0.008944, 0.8557)
ob_plane.scale = (0.6117, 1.0, 1.0)
ob_cylinder.location = (0.0, 0.0, 0.0)
ob_cylinder.scale = (1.506, 1.506, 1.506)
_m = ob_cylinder.modifiers.new('Wireframe', 'WIREFRAME')
_m.thickness = 0.1054
_m.use_boundary = True
_m.use_relative_offset = True

# ---- collection membership
col_logotipo.objects.link(ob_plane)
col_logotipo.objects.link(ob_cylinder)

# ---- scene / render settings (as saved in the file)
scene.frame_start = 1; scene.frame_end = 250; scene.frame_set(1)
scene.render.engine = 'BLENDER_EEVEE_NEXT'
scene.render.resolution_x = 1080
scene.cycles.sampling_pattern = 'TABULATED_SOBOL'
scene.view_settings.view_transform = 'Filmic'
bpy.context.view_layer.update()

# ---- added for rendering (the .blend has no active camera and no usable light): camera, sun
cam_auto = bpy.data.cameras.new('AutoCamera')
cam_auto.lens = 50.0
cam_auto.sensor_width = 36.0
cam_auto.clip_end = 1000.0
ob_auto_camera = bpy.data.objects.new('AutoCamera', cam_auto)
scene.collection.objects.link(ob_auto_camera)
ob_auto_camera.location = (3.9252, -4.61898, 3.54421)
ob_auto_camera.rotation_euler = (1.09748, -7.21219e-08, 0.694738)
scene.camera = ob_auto_camera
light_auto_sun = bpy.data.lights.new('AutoSun', 'SUN')
light_auto_sun.energy = 3.0
light_auto_sun.angle = 0.0523599
ob_auto_sun = bpy.data.objects.new('AutoSun', light_auto_sun)
scene.collection.objects.link(ob_auto_sun)
ob_auto_sun.rotation_euler = (0.872665, 0.174533, 0.523599)
bpy.context.view_layer.update()
